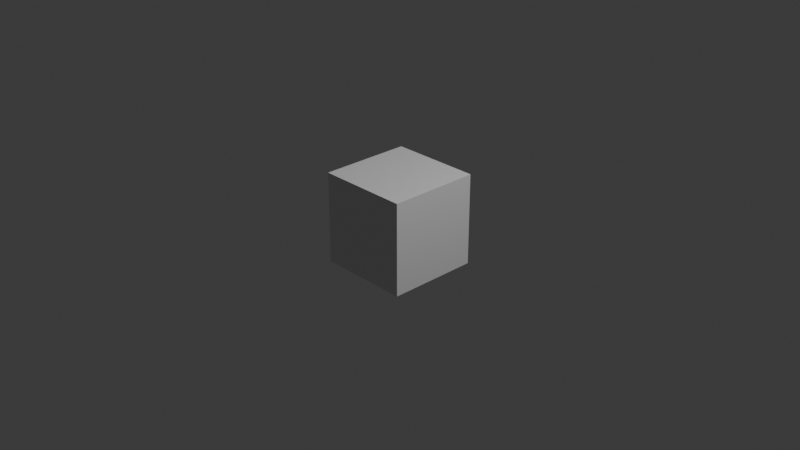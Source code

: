 # Source: untitled.blend  (saved by Blender 4.3.34; exported with 4.5.12 LTS)
import bpy
from mathutils import Matrix  # noqa: F401  (used for matrix-valued properties, if any)

bpy.ops.wm.read_factory_settings(use_empty=True)
scene = bpy.context.scene
scene.name = 'Scene'

# ---- collections
col_collection = bpy.data.collections.new('Collection'); scene.collection.children.link(col_collection)

# ---- materials (node trees are filled in below, after node groups)
mat_material = bpy.data.materials.new('Material')
mat_material.alpha_threshold = 0.0
mat_material.roughness = 0.5
mat_material.line_color = (0.0, 0.0, 0.0, 1.0)

# ---- material node trees
mat_material.use_nodes = True; mat_material.node_tree.nodes.clear()
_N = mat_material.node_tree.nodes; _L = mat_material.node_tree.links
n0 = _N.new('ShaderNodeOutputMaterial'); n0.name = 'Material Output'; n0.location = (300, 300)
n1 = _N.new('ShaderNodeBsdfPrincipled'); n1.name = 'Principled BSDF'; n1.location = (10, 300)
n1.inputs[3].default_value = 1.45
_L.new(n1.outputs[0], n0.inputs[0])
n0.is_active_output = True

# ---- world
world_world = bpy.data.worlds.new('World'); scene.world = world_world
world_world.use_nodes = True; world_world.node_tree.nodes.clear()
_N = world_world.node_tree.nodes; _L = world_world.node_tree.links
n0 = _N.new('ShaderNodeOutputWorld'); n0.name = 'World Output'; n0.location = (300, 300)
n1 = _N.new('ShaderNodeBackground'); n1.name = 'Background'; n1.location = (10, 300)
n1.inputs[0].default_value = (0.05088, 0.05088, 0.05088, 1.0)
_L.new(n1.outputs[0], n0.inputs[0])
n0.is_active_output = True
world_world.color = (0.05088, 0.05088, 0.05088)
world_world.sun_shadow_jitter_overblur = 0.0

# ---- cameras
cam_camera = bpy.data.cameras.new('Camera')
cam_camera.clip_end = 100.0
cam_camera.ortho_scale = 7.314

# ---- lights
light_light = bpy.data.lights.new('Light', 'POINT')
light_light.energy = 1000.0
light_light.shadow_soft_size = 0.1

# ---- meshes
me_cube = bpy.data.meshes.new('Cube')
me_cube.from_pydata([(1.0, 1.0, 1.0), (1.0, 1.0, -1.0), (1.0, -1.0, 1.0), (1.0, -1.0, -1.0), (-1.0, 1.0, 1.0), (-1.0, 1.0, -1.0), (-1.0, -1.0, 1.0), (-1.0, -1.0, -1.0)], [], [(0, 4, 6, 2), (3, 2, 6, 7), (7, 6, 4, 5), (5, 1, 3, 7), (1, 0, 2, 3), (5, 4, 0, 1)])
_uv = me_cube.uv_layers.new(name='UVMap')
_uv.uv.foreach_set('vector', [0.625, 0.5, 0.875, 0.5, 0.875, 0.75, 0.625, 0.75, 0.375, 0.75, 0.625, 0.75, 0.625, 1.0, 0.375, 1.0, 0.375, 0.0, 0.625, 0.0, 0.625, 0.25, 0.375, 0.25, 0.125, 0.5, 0.375, 0.5, 0.375, 0.75, 0.125, 0.75, 0.375, 0.5, 0.625, 0.5, 0.625, 0.75, 0.375, 0.75, 0.375, 0.25, 0.625, 0.25, 0.625, 0.5, 0.375, 0.5])
me_cube.materials.append(mat_material)
me_cube.use_mirror_vertex_groups = False
me_cube.update()

# ---- objects
ob_cube = bpy.data.objects.new('Cube', me_cube)
ob_light = bpy.data.objects.new('Light', light_light)
ob_camera = bpy.data.objects.new('Camera', cam_camera)

# ---- transforms, parenting, visibility, modifiers, constraints
ob_cube.location = (0.0, 0.0, 0.0)
ob_cube.scale = (0.5, 0.5, 0.5)
ob_cube.lock_rotations_4d = False
ob_cube.empty_display_type = 'ARROWS'
ob_cube.lineart.crease_threshold = 0.0
ob_light.location = (4.076, 1.005, 5.904)
ob_light.rotation_euler = (0.6503, 0.05522, 1.866)
ob_light.lock_rotations_4d = False
ob_light.empty_display_type = 'ARROWS'
ob_light.color = (0.0, 0.0, 0.0, 0.0)
ob_light.lineart.crease_threshold = 0.0
ob_camera.location = (7.359, -6.926, 4.958)
ob_camera.rotation_euler = (1.109, 0.0, 0.8149)
ob_camera.lock_rotations_4d = False
ob_camera.empty_display_type = 'ARROWS'
ob_camera.color = (0.0, 0.0, 0.0, 0.0)
ob_camera.display_type = 'WIRE'
ob_camera.lineart.crease_threshold = 0.0

# ---- collection membership
col_collection.objects.link(ob_cube)
col_collection.objects.link(ob_light)
col_collection.objects.link(ob_camera)

# ---- scene / render settings (as saved in the file)
scene.camera = ob_camera
scene.frame_start = 1; scene.frame_end = 250; scene.frame_set(1)
scene.render.engine = 'BLENDER_EEVEE_NEXT'
bpy.context.view_layer.update()
